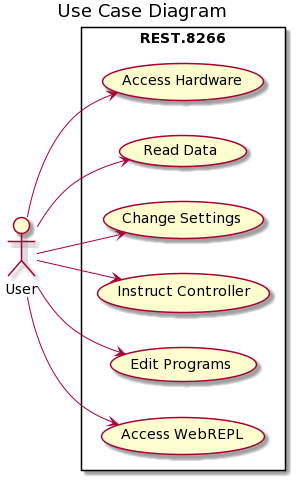

The diagram above was rendered by PlantUML. Its source (embedded in the PNG):
@startuml
title Use Case Diagram

left to right direction
actor "User" as fc
rectangle REST.8266 {
  usecase "Access Hardware" as UC1
  usecase "Read Data" as UC2
  usecase "Change Settings" as UC3
  usecase "Instruct Controller" as UC4
  usecase "Edit Programs" as UC5
  usecase "Access WebREPL" as UC6
}
fc --> UC1
fc --> UC2
fc --> UC3
fc --> UC4
fc --> UC5
fc --> UC6
@enduml